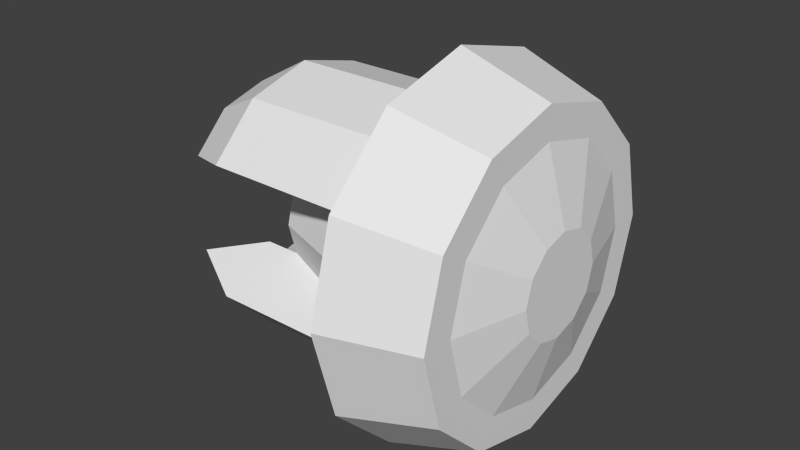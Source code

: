 # Source: hw_navunit.blend  (saved by Blender 2.72.0; exported with 4.5.12 LTS)
import bpy
from mathutils import Matrix  # noqa: F401  (used for matrix-valued properties, if any)

bpy.ops.wm.read_factory_settings(use_empty=True)
scene = bpy.context.scene
scene.name = 'Scene'

# ---- collections
col_collection_1 = bpy.data.collections.new('Collection 1'); scene.collection.children.link(col_collection_1)

# ---- world
world_world = bpy.data.worlds.new('World'); scene.world = world_world
world_world.color = (0.05088, 0.05088, 0.05088)
world_world.use_sun_shadow = False
world_world.sun_shadow_jitter_overblur = 0.0
world_world.cycles.sampling_method = 'MANUAL'
world_world.cycles.sample_map_resolution = 256

# ---- meshes
me_cylinder_001 = bpy.data.meshes.new('Cylinder.001')
me_cylinder_001.from_pydata([(0.04906, 0.1239, 0.1003), (0.1089, 0.1044, 0.1003), (0.04906, 0.1072, 0.03811), (0.1089, 0.09038, 0.04783), (0.04906, 0.06166, -0.007449), (0.1089, 0.05194, 0.009391), (0.04906, -0.0005717, -0.02412), (0.1089, -0.0005717, -0.004679), (0.04906, -0.0628, -0.007449), (0.1089, -0.05308, 0.009391), (0.04906, -0.1084, 0.03811), (0.1089, -0.09152, 0.04783), (0.04906, -0.125, 0.1003), (0.1089, -0.1056, 0.1003), (0.04906, -0.1084, 0.1626), (0.1089, -0.09152, 0.1528), (0.04906, -0.0628, 0.2081), (0.1089, -0.05308, 0.1913), (0.04906, -0.0005717, 0.2248), (0.1089, -0.0005717, 0.2054), (0.04906, 0.06166, 0.2081), (0.1089, 0.05194, 0.1913), (0.04906, 0.1072, 0.1626), (0.1089, 0.09038, 0.1528), (0.1089, 0.0828, 0.1003), (0.1089, 0.07163, 0.05866), (0.1089, 0.04111, 0.02814), (0.1089, -0.0005717, 0.01697), (0.1089, -0.04226, 0.02814), (0.1089, -0.07277, 0.05866), (0.1089, -0.08394, 0.1003), (0.1089, -0.07277, 0.142), (0.1089, -0.04226, 0.1725), (0.1089, -0.0005717, 0.1837), (0.1089, 0.04111, 0.1725), (0.1089, 0.07163, 0.142), (0.1224, 0.03373, 0.1003), (0.1224, 0.02914, 0.08319), (0.1224, 0.01658, 0.07063), (0.1224, -0.0005717, 0.06603), (0.1224, -0.01772, 0.07063), (0.1224, -0.03028, 0.08319), (0.1224, -0.03488, 0.1003), (0.1224, -0.03028, 0.1175), (0.1224, -0.01772, 0.13), (0.1224, -0.0005717, 0.1346), (0.1224, 0.01658, 0.13), (0.1224, 0.02914, 0.1175), (0.02709, 0.08913, 0.1003), (0.02709, 0.07711, 0.05549), (0.02709, 0.04428, 0.02265), (0.02709, -0.0005717, 0.01064), (0.02709, -0.04542, 0.02265), (0.02709, -0.07826, 0.05549), (0.02709, -0.09028, 0.1003), (0.02709, -0.07826, 0.1452), (0.02709, -0.04542, 0.178), (0.02709, -0.0005717, 0.19), (0.02709, 0.04428, 0.178), (0.02709, 0.07711, 0.1452), (-0.04697, 0.04359, 0.1003), (-0.04697, 0.03767, 0.07826), (-0.04697, 0.02151, 0.0621), (-0.04697, -0.0005717, 0.05618), (-0.04697, -0.02265, 0.0621), (-0.04697, -0.03881, 0.07826), (-0.04697, -0.04473, 0.1003), (-0.04697, -0.03881, 0.1224), (-0.04697, -0.02265, 0.1386), (-0.04697, -0.0005717, 0.1445), (-0.04697, 0.02151, 0.1386), (-0.04697, 0.03767, 0.1224), (-0.07114, 0.07711, 0.05549), (-0.07114, 0.04428, 0.02265), (-0.07114, -0.0005717, 0.01064), (-0.07114, -0.04542, 0.02265), (-0.07114, -0.07826, 0.05549), (-0.07114, -0.07826, 0.1452), (-0.07114, -0.04542, 0.178), (-0.07114, -0.0005717, 0.19), (-0.07114, 0.04428, 0.178), (-0.07114, 0.07711, 0.1452), (-0.07114, 0.03767, 0.07826), (-0.07114, 0.02151, 0.0621), (-0.07114, -0.0005717, 0.05618), (-0.07114, -0.02265, 0.0621), (-0.07114, -0.03881, 0.07826), (-0.07114, -0.03881, 0.1224), (-0.07114, -0.02265, 0.1386), (-0.07114, -0.0005717, 0.1445), (-0.07114, 0.02151, 0.1386), (-0.07114, 0.03767, 0.1224), (0.01688, 0.05739, 0.1338), (0.01688, 0.06636, 0.1003), (0.01688, -0.05854, 0.1338), (0.01688, -0.0675, 0.1003), (0.01688, -0.05854, 0.06687), (0.01688, 0.05739, 0.06687), (-0.1108, 0.05739, 0.1338), (-0.1108, 0.03289, 0.1583), (-0.1108, -0.0005717, 0.1673), (-0.1108, -0.03404, 0.1583), (-0.1108, -0.05854, 0.1338), (-0.1108, -0.05854, 0.06687), (-0.1108, -0.03404, 0.04238), (-0.1108, -0.0005717, 0.03341), (-0.1108, 0.03289, 0.04238), (-0.1108, 0.05739, 0.06687)], [], [(0, 1, 3, 2), (2, 3, 5, 4), (4, 5, 7, 6), (6, 7, 9, 8), (8, 9, 11, 10), (10, 11, 13, 12), (12, 13, 15, 14), (14, 15, 17, 16), (16, 17, 19, 18), (18, 19, 21, 20), (22, 23, 1, 0), (20, 21, 23, 22), (22, 0, 48, 59), (1, 23, 35, 24), (23, 21, 34, 35), (21, 19, 33, 34), (19, 17, 32, 33), (17, 15, 31, 32), (15, 13, 30, 31), (13, 11, 29, 30), (11, 9, 28, 29), (9, 7, 27, 28), (7, 5, 26, 27), (5, 3, 25, 26), (3, 1, 24, 25), (24, 35, 47, 36), (35, 34, 46, 47), (34, 33, 45, 46), (33, 32, 44, 45), (32, 31, 43, 44), (31, 30, 42, 43), (30, 29, 41, 42), (29, 28, 40, 41), (28, 27, 39, 40), (27, 26, 38, 39), (26, 25, 37, 38), (25, 24, 36, 37), (37, 36, 47, 46, 45, 44, 43, 42, 41, 40, 39, 38), (20, 22, 59, 58), (18, 20, 58, 57), (16, 18, 57, 56), (14, 16, 56, 55), (12, 14, 55, 54), (10, 12, 54, 53), (8, 10, 53, 52), (6, 8, 52, 51), (4, 6, 51, 50), (2, 4, 50, 49), (0, 2, 49, 48), (92, 93, 60, 71), (65, 64, 85, 86), (56, 57, 79, 78), (94, 55, 77, 102), (69, 68, 88, 89), (95, 94, 67, 66), (96, 95, 66, 65), (58, 59, 81, 80), (96, 65, 86, 103), (71, 70, 90, 91), (49, 50, 73, 72), (93, 97, 61, 60), (60, 61, 62, 63, 64, 65, 66, 67, 68, 69, 70, 71), (99, 98, 91, 90), (100, 99, 90, 89), (101, 100, 89, 88), (102, 101, 88, 87), (104, 103, 86, 85), (105, 104, 85, 84), (106, 105, 84, 83), (107, 106, 83, 82), (52, 53, 76, 75), (63, 62, 83, 84), (50, 51, 74, 73), (70, 69, 89, 90), (57, 58, 80, 79), (68, 67, 87, 88), (55, 56, 78, 77), (64, 63, 84, 85), (97, 49, 72, 107), (92, 71, 91, 98), (51, 52, 75, 74), (62, 61, 82, 83), (59, 48, 93, 92), (67, 94, 102, 87), (54, 55, 94, 95), (53, 54, 95, 96), (53, 96, 103, 76), (48, 49, 97, 93), (80, 81, 98, 99), (79, 80, 99, 100), (78, 79, 100, 101), (77, 78, 101, 102), (75, 76, 103, 104), (74, 75, 104, 105), (73, 74, 105, 106), (72, 73, 106, 107), (61, 97, 107, 82), (59, 92, 98, 81)])
me_cylinder_001.use_remesh_preserve_volume = False
me_cylinder_001.use_remesh_preserve_attributes = False
me_cylinder_001.use_mirror_vertex_groups = False
me_cylinder_001.update()

# ---- objects
ob_cylinder_001 = bpy.data.objects.new('Cylinder.001', me_cylinder_001)

# ---- transforms, parenting, visibility, modifiers, constraints
ob_cylinder_001.location = (0.0, 0.0, 0.0)
ob_cylinder_001.lineart.crease_threshold = 0.0

# ---- collection membership
col_collection_1.objects.link(ob_cylinder_001)

# ---- scene / render settings (as saved in the file)
scene.frame_start = 1; scene.frame_end = 250; scene.frame_set(1)
scene.render.engine = 'BLENDER_EEVEE_NEXT'
scene.render.resolution_percentage = 50
scene.render.dither_intensity = 0.0
scene.cycles.use_denoising = False
scene.cycles.samples = 10
scene.cycles.sampling_pattern = 'TABULATED_SOBOL'
scene.cycles.light_sampling_threshold = 0.0
scene.cycles.use_adaptive_sampling = False
scene.cycles.use_light_tree = False
scene.cycles.blur_glossy = 0.0
scene.cycles.pixel_filter_type = 'GAUSSIAN'
scene.cycles.sample_clamp_indirect = 0.0
scene.view_settings.view_transform = 'Standard'
bpy.context.view_layer.update()

# ---- added for rendering (the .blend has no active camera and no usable light): camera, sun
cam_auto = bpy.data.cameras.new('AutoCamera')
cam_auto.lens = 50.0
cam_auto.sensor_width = 36.0
cam_auto.clip_end = 1000.0
ob_auto_camera = bpy.data.objects.new('AutoCamera', cam_auto)
scene.collection.objects.link(ob_auto_camera)
ob_auto_camera.location = (0.396543, -0.469434, 0.412914)
ob_auto_camera.rotation_euler = (1.09748, -7.21219e-08, 0.694738)
scene.camera = ob_auto_camera
light_auto_sun = bpy.data.lights.new('AutoSun', 'SUN')
light_auto_sun.energy = 3.0
light_auto_sun.angle = 0.0523599
ob_auto_sun = bpy.data.objects.new('AutoSun', light_auto_sun)
scene.collection.objects.link(ob_auto_sun)
ob_auto_sun.rotation_euler = (0.872665, 0.174533, 0.523599)
bpy.context.view_layer.update()
